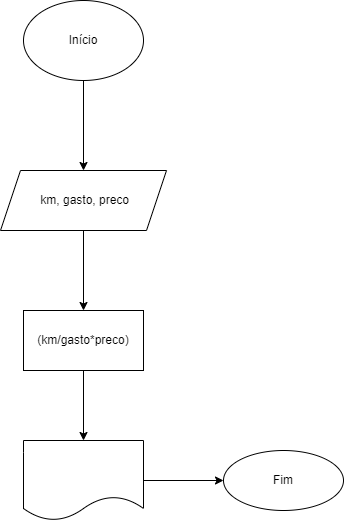

The diagram above was exported from draw.io. Its source (the exported page's mxGraphModel, read from the mxfile embedded in the PNG):
<mxGraphModel dx="1422" dy="794" grid="1" gridSize="10" guides="1" tooltips="1" connect="1" arrows="1" fold="1" page="1" pageScale="1" pageWidth="827" pageHeight="1169" math="0" shadow="0">
  <root>
    <mxCell id="0" />
    <mxCell id="1" parent="0" />
    <mxCell id="PAnRqjzrnrpFbRID2sYg-3" value="" style="edgeStyle=orthogonalEdgeStyle;rounded=0;orthogonalLoop=1;jettySize=auto;html=1;" edge="1" parent="1" source="PAnRqjzrnrpFbRID2sYg-1" target="PAnRqjzrnrpFbRID2sYg-2">
      <mxGeometry relative="1" as="geometry" />
    </mxCell>
    <mxCell id="PAnRqjzrnrpFbRID2sYg-1" value="Início" style="ellipse;whiteSpace=wrap;html=1;" vertex="1" parent="1">
      <mxGeometry x="354" y="40" width="120" height="80" as="geometry" />
    </mxCell>
    <mxCell id="PAnRqjzrnrpFbRID2sYg-5" value="" style="edgeStyle=orthogonalEdgeStyle;rounded=0;orthogonalLoop=1;jettySize=auto;html=1;" edge="1" parent="1" source="PAnRqjzrnrpFbRID2sYg-2" target="PAnRqjzrnrpFbRID2sYg-4">
      <mxGeometry relative="1" as="geometry" />
    </mxCell>
    <mxCell id="PAnRqjzrnrpFbRID2sYg-2" value="&amp;nbsp;km, gasto, preco" style="shape=parallelogram;perimeter=parallelogramPerimeter;whiteSpace=wrap;html=1;fixedSize=1;" vertex="1" parent="1">
      <mxGeometry x="331" y="210" width="166" height="60" as="geometry" />
    </mxCell>
    <mxCell id="PAnRqjzrnrpFbRID2sYg-7" value="" style="edgeStyle=orthogonalEdgeStyle;rounded=0;orthogonalLoop=1;jettySize=auto;html=1;" edge="1" parent="1" source="PAnRqjzrnrpFbRID2sYg-4" target="PAnRqjzrnrpFbRID2sYg-6">
      <mxGeometry relative="1" as="geometry" />
    </mxCell>
    <mxCell id="PAnRqjzrnrpFbRID2sYg-4" value="(km/gasto*preco)" style="whiteSpace=wrap;html=1;" vertex="1" parent="1">
      <mxGeometry x="354" y="350" width="120" height="60" as="geometry" />
    </mxCell>
    <mxCell id="PAnRqjzrnrpFbRID2sYg-9" value="" style="edgeStyle=orthogonalEdgeStyle;rounded=0;orthogonalLoop=1;jettySize=auto;html=1;" edge="1" parent="1" source="PAnRqjzrnrpFbRID2sYg-6" target="PAnRqjzrnrpFbRID2sYg-8">
      <mxGeometry relative="1" as="geometry" />
    </mxCell>
    <mxCell id="PAnRqjzrnrpFbRID2sYg-6" value="" style="shape=document;whiteSpace=wrap;html=1;boundedLbl=1;" vertex="1" parent="1">
      <mxGeometry x="354" y="480" width="120" height="80" as="geometry" />
    </mxCell>
    <mxCell id="PAnRqjzrnrpFbRID2sYg-8" value="Fim" style="ellipse;whiteSpace=wrap;html=1;" vertex="1" parent="1">
      <mxGeometry x="554" y="490" width="120" height="60" as="geometry" />
    </mxCell>
  </root>
</mxGraphModel>